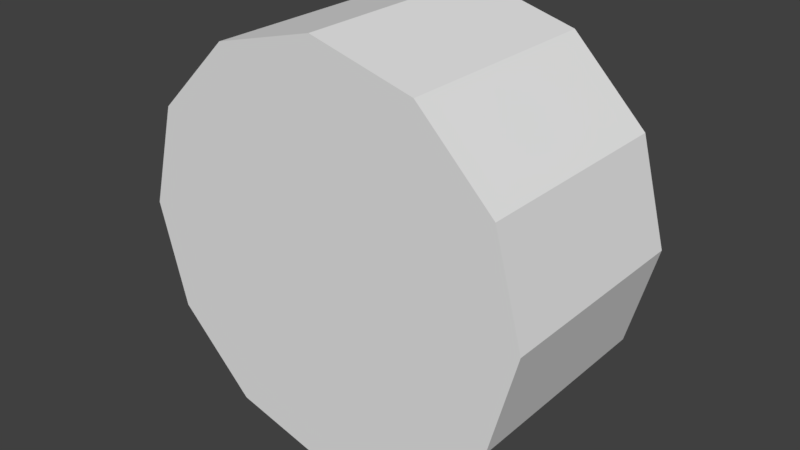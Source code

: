 # Source: saber.blend  (saved by Blender 2.79.0; exported with 4.5.12 LTS)
import bpy
from mathutils import Matrix  # noqa: F401  (used for matrix-valued properties, if any)

bpy.ops.wm.read_factory_settings(use_empty=True)
scene = bpy.context.scene
scene.name = 'Scene'

# ---- collections
col_collection_1 = bpy.data.collections.new('Collection 1'); scene.collection.children.link(col_collection_1)

# ---- materials (node trees are filled in below, after node groups)
mat_material_001 = bpy.data.materials.new('Material.001')
mat_material_001.alpha_threshold = 0.0
mat_material_001.use_transparent_shadow = False
mat_material_001.roughness = 0.5

# ---- material node trees

# ---- world
world_world = bpy.data.worlds.new('World'); scene.world = world_world
world_world.color = (0.05088, 0.05088, 0.05088)
world_world.use_sun_shadow = False
world_world.sun_shadow_jitter_overblur = 0.0
world_world.cycles.sampling_method = 'MANUAL'

# ---- meshes
me_cylinder = bpy.data.meshes.new('Cylinder')
me_cylinder.from_pydata([(-3.75, 1.0, 2.384e-07), (3.75, 1.0, -2.384e-07), (-3.75, 0.866, -0.5), (3.75, 0.866, -0.5), (-3.75, 0.5, -0.866), (3.75, 0.5, -0.866), (-3.75, -4.371e-08, -1.0), (3.75, -4.371e-08, -1.0), (-3.75, -0.5, -0.866), (3.75, -0.5, -0.866), (-3.75, -0.866, -0.5), (3.75, -0.866, -0.5), (-3.75, -1.0, 0.0), (3.75, -1.0, -2.384e-07), (-3.75, -0.866, 0.5), (3.75, -0.866, 0.5), (-3.75, -0.5, 0.866), (3.75, -0.5, 0.866), (-3.75, -4.649e-07, 1.0), (3.75, -4.649e-07, 1.0), (-3.75, 0.5, 0.866), (3.75, 0.5, 0.866), (-3.75, 0.866, 0.5), (3.75, 0.866, 0.5)], [], [(1, 2, 0), (3, 4, 2), (5, 6, 4), (7, 8, 6), (9, 10, 8), (11, 12, 10), (13, 14, 12), (15, 16, 14), (17, 18, 16), (19, 20, 18), (21, 13, 5), (21, 22, 20), (23, 0, 22), (18, 22, 6), (1, 3, 2), (3, 5, 4), (5, 7, 6), (7, 9, 8), (9, 11, 10), (11, 13, 12), (13, 15, 14), (15, 17, 16), (17, 19, 18), (19, 21, 20), (5, 3, 1), (1, 23, 21), (21, 19, 17), (17, 15, 13), (13, 11, 9), (9, 7, 5), (5, 1, 21), (21, 17, 13), (13, 9, 5), (21, 23, 22), (23, 1, 0), (22, 0, 2), (2, 4, 6), (6, 8, 10), (10, 12, 14), (14, 16, 18), (18, 20, 22), (22, 2, 6), (6, 10, 14), (14, 18, 6)])
_uv = me_cylinder.uv_layers.new(name='UVMap')
_uv.uv.foreach_set('vector', [0.75, 0.1781, 0.8334, 0.8216, 0.75, 0.8216, 0.8334, 0.1781, 0.9167, 0.8216, 0.8334, 0.8216, 0.9167, 0.1781, 1.0, 0.8216, 0.9167, 0.8216, 1.812e-05, 0.1781, 0.08335, 0.8216, 2.146e-05, 0.8216, 0.08335, 0.1781, 0.1667, 0.8216, 0.08335, 0.8216, 0.1667, 0.1781, 0.25, 0.8216, 0.1667, 0.8216, 0.25, 0.1781, 0.3334, 0.8216, 0.25, 0.8216, 0.3334, 0.1781, 0.4167, 0.8216, 0.3334, 0.8216, 0.4167, 0.1781, 0.5, 0.8216, 0.4167, 0.8216, 0.5, 0.1781, 0.5834, 0.8216, 0.5, 0.8216, 0.6042, 0.9343, 0.4503, 0.9755, 0.4915, 0.8216, 0.5834, 0.1781, 0.6667, 0.8216, 0.5834, 0.8216, 0.6667, 0.1781, 0.75, 0.8216, 0.6667, 0.8216, 0.4377, 0.1541, 0.4139, 0.06526, 0.5679, 0.02402, 0.75, 0.1781, 0.8334, 0.1781, 0.8334, 0.8216, 0.8334, 0.1781, 0.9167, 0.1781, 0.9167, 0.8216, 0.9167, 0.1781, 1.0, 0.1781, 1.0, 0.8216, 1.812e-05, 0.1781, 0.08335, 0.1781, 0.08335, 0.8216, 0.08335, 0.1781, 0.1667, 0.1781, 0.1667, 0.8216, 0.1667, 0.1781, 0.25, 0.1781, 0.25, 0.8216, 0.25, 0.1781, 0.3334, 0.1781, 0.3334, 0.8216, 0.3334, 0.1781, 0.4167, 0.1781, 0.4167, 0.8216, 0.4167, 0.1781, 0.5, 0.1781, 0.5, 0.8216, 0.5, 0.1781, 0.5834, 0.1781, 0.5834, 0.8216, 0.4915, 0.8216, 0.5391, 0.8216, 0.5804, 0.8454, 0.5804, 0.8454, 0.6042, 0.8867, 0.6042, 0.9343, 0.6042, 0.9343, 0.5804, 0.9755, 0.5391, 0.9994, 0.5391, 0.9994, 0.4915, 0.9994, 0.4503, 0.9755, 0.4503, 0.9755, 0.4265, 0.9343, 0.4265, 0.8867, 0.4265, 0.8867, 0.4503, 0.8454, 0.4915, 0.8216, 0.4915, 0.8216, 0.5804, 0.8454, 0.6042, 0.9343, 0.6042, 0.9343, 0.5391, 0.9994, 0.4503, 0.9755, 0.4503, 0.9755, 0.4265, 0.8867, 0.4915, 0.8216, 0.5834, 0.1781, 0.6667, 0.1781, 0.6667, 0.8216, 0.6667, 0.1781, 0.75, 0.1781, 0.75, 0.8216, 0.4139, 0.06526, 0.4377, 0.02402, 0.479, 0.0002045, 0.479, 0.0002045, 0.5266, 0.0002044, 0.5679, 0.02402, 0.5679, 0.02402, 0.5917, 0.06526, 0.5917, 0.1129, 0.5917, 0.1129, 0.5679, 0.1541, 0.5266, 0.178, 0.5266, 0.178, 0.479, 0.178, 0.4377, 0.1541, 0.4377, 0.1541, 0.4139, 0.1129, 0.4139, 0.06526, 0.4139, 0.06526, 0.479, 0.0002045, 0.5679, 0.02402, 0.5679, 0.02402, 0.5917, 0.1129, 0.5266, 0.178, 0.5266, 0.178, 0.4377, 0.1541, 0.5679, 0.02402])
me_cylinder.materials.append(mat_material_001)
me_cylinder.use_remesh_preserve_volume = False
me_cylinder.use_remesh_preserve_attributes = False
me_cylinder.use_mirror_vertex_groups = False
me_cylinder.update()

# ---- objects
ob_cylinder = bpy.data.objects.new('Cylinder', me_cylinder)

# ---- transforms, parenting, visibility, modifiers, constraints
ob_cylinder.location = (0.0, 0.5, 0.0)
ob_cylinder.rotation_euler = (0.0, 0.0, 1.571)
ob_cylinder.scale = (0.1333, 0.95, 0.95)
ob_cylinder.lineart.crease_threshold = 0.0

# ---- collection membership
col_collection_1.objects.link(ob_cylinder)

# ---- scene / render settings (as saved in the file)
scene.frame_start = 1; scene.frame_end = 250; scene.frame_set(1)
scene.render.engine = 'BLENDER_EEVEE_NEXT'
scene.render.resolution_percentage = 50
scene.render.dither_intensity = 0.0
scene.cycles.use_denoising = False
scene.cycles.samples = 128
scene.cycles.sampling_pattern = 'TABULATED_SOBOL'
scene.cycles.use_adaptive_sampling = False
scene.cycles.use_light_tree = False
scene.cycles.blur_glossy = 0.0
scene.cycles.sample_clamp_indirect = 0.0
scene.view_settings.view_transform = 'Standard'
bpy.context.view_layer.update()

# ---- added for rendering (the .blend has no active camera and no usable light): camera, sun
cam_auto = bpy.data.cameras.new('AutoCamera')
cam_auto.lens = 50.0
cam_auto.sensor_width = 36.0
cam_auto.clip_end = 1000.0
ob_auto_camera = bpy.data.objects.new('AutoCamera', cam_auto)
scene.collection.objects.link(ob_auto_camera)
ob_auto_camera.location = (2.65267, -2.6832, 2.12214)
ob_auto_camera.rotation_euler = (1.09748, -7.21219e-08, 0.694738)
scene.camera = ob_auto_camera
light_auto_sun = bpy.data.lights.new('AutoSun', 'SUN')
light_auto_sun.energy = 3.0
light_auto_sun.angle = 0.0523599
ob_auto_sun = bpy.data.objects.new('AutoSun', light_auto_sun)
scene.collection.objects.link(ob_auto_sun)
ob_auto_sun.rotation_euler = (0.872665, 0.174533, 0.523599)
bpy.context.view_layer.update()
